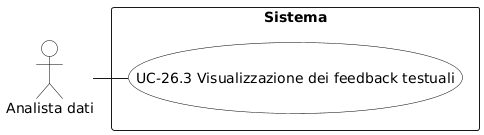

The diagram above was rendered by PlantUML. Its source (embedded in the PNG):
@startuml
skinparam backgroundColor white
skinparam actor {
  BackgroundColor white
  BorderColor black
  FontColor black
}
skinparam usecase {
  BackgroundColor white
  BorderColor black
  FontColor black
}
actor "Analista dati" as A

rectangle "Sistema" {
  (UC-26.3 Visualizzazione dei feedback testuali)
}

A - (UC-26.3 Visualizzazione dei feedback testuali)
@enduml